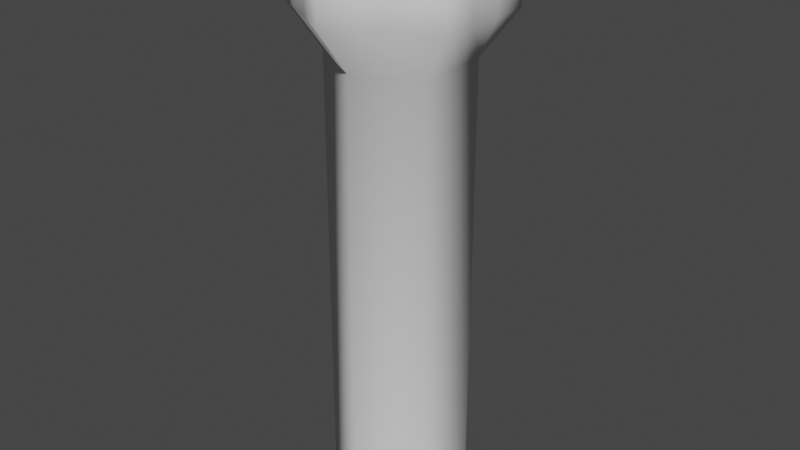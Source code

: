 # Source: pillar1.blend  (saved by Blender 2.80.75; exported with 4.5.12 LTS)
import bpy
from mathutils import Matrix  # noqa: F401  (used for matrix-valued properties, if any)

bpy.ops.wm.read_factory_settings(use_empty=True)
scene = bpy.context.scene
scene.name = 'Scene'

# ---- collections
col_collection = bpy.data.collections.new('Collection'); scene.collection.children.link(col_collection)

# ---- node groups
ng_auto_smooth = bpy.data.node_groups.new('Auto Smooth', 'GeometryNodeTree')
_s = ng_auto_smooth.interface.new_socket(name='Geometry', in_out='OUTPUT', socket_type='NodeSocketGeometry')
_s = ng_auto_smooth.interface.new_socket(name='Geometry', in_out='INPUT', socket_type='NodeSocketGeometry')
_s = ng_auto_smooth.interface.new_socket(name='Angle', in_out='INPUT', socket_type='NodeSocketFloat')
_s.subtype = 'ANGLE'
_s.min_value = 0.0
_s.max_value = 3.142
ng_auto_smooth.is_modifier = True
_N = ng_auto_smooth.nodes; _L = ng_auto_smooth.links
n0 = _N.new('NodeGroupOutput'); n0.name = 'Group Output'; n0.location = (480, -100)
n1 = _N.new('NodeGroupInput'); n1.name = 'Group Input'; n1.location = (-420, -300)
n2 = _N.new('NodeGroupInput'); n2.name = 'Group Input.001'; n2.location = (-60, -100)
n3 = _N.new('GeometryNodeSetShadeSmooth'); n3.name = 'Set Shade Smooth'; n3.location = (120, -100)
n3.domain = 'EDGE'
n4 = _N.new('GeometryNodeSetShadeSmooth'); n4.name = 'Set Shade Smooth.001'; n4.location = (300, -100)
n5 = _N.new('GeometryNodeInputMeshEdgeAngle'); n5.name = 'Edge Angle'; n5.location = (-420, -220)
n6 = _N.new('GeometryNodeInputEdgeSmooth'); n6.name = 'Is Edge Smooth'; n6.location = (-60, -160)
n7 = _N.new('GeometryNodeInputShadeSmooth'); n7.name = 'Is Face Smooth'; n7.location = (-240, -340)
n8 = _N.new('FunctionNodeBooleanMath'); n8.name = 'Boolean Math'; n8.location = (-60, -220)
n9 = _N.new('FunctionNodeCompare'); n9.name = 'Compare'; n9.location = (-240, -180)
n9.operation = 'LESS_EQUAL'
_L.new(n5.outputs[0], n9.inputs[0])
_L.new(n4.outputs[0], n0.inputs[0])
_L.new(n1.outputs[1], n9.inputs[1])
_L.new(n9.outputs[0], n8.inputs[0])
_L.new(n7.outputs[0], n8.inputs[1])
_L.new(n2.outputs[0], n3.inputs[0])
_L.new(n6.outputs[0], n3.inputs[1])
_L.new(n3.outputs[0], n4.inputs[0])
_L.new(n8.outputs[0], n3.inputs[2])
n0.is_active_output = True

# ---- world
world_world = bpy.data.worlds.new('World'); scene.world = world_world
world_world.use_nodes = True; world_world.node_tree.nodes.clear()
_N = world_world.node_tree.nodes; _L = world_world.node_tree.links
n0 = _N.new('ShaderNodeOutputWorld'); n0.name = 'World Output'; n0.location = (300, 300)
n1 = _N.new('ShaderNodeBackground'); n1.name = 'Background'; n1.location = (10, 300)
n1.inputs[0].default_value = (0.05088, 0.05088, 0.05088, 1.0)
_L.new(n1.outputs[0], n0.inputs[0])
n0.is_active_output = True
world_world.color = (0.05088, 0.05088, 0.05088)
world_world.use_sun_shadow = False
world_world.sun_shadow_jitter_overblur = 0.0

# ---- meshes
me_cylinder = bpy.data.meshes.new('Cylinder')
me_cylinder.from_pydata([(0.0, 1.0, 0.0), (-1.07e-08, 0.4615, 8.436), (0.866, 0.5, 0.0), (0.3997, 0.2307, 8.436), (0.866, -0.5, 0.0), (0.3997, -0.2307, 8.436), (-8.742e-08, -1.0, 0.0), (-5.104e-08, -0.4615, 8.436), (-0.866, -0.5, 0.0), (-0.3997, -0.2307, 8.436), (-0.866, 0.5, 0.0), (-0.3997, 0.2307, 8.436), (0.0, 1.0, 6.654), (0.0, 1.0, 7.704), (0.866, 0.5, 7.704), (0.866, 0.5, 6.654), (0.866, -0.5, 7.704), (0.866, -0.5, 6.654), (-8.742e-08, -1.0, 7.704), (-8.742e-08, -1.0, 6.654), (-0.866, -0.5, 7.704), (-0.866, -0.5, 6.654), (-0.866, 0.5, 7.704), (-0.866, 0.5, 6.654), (0.0, 1.5, 7.32), (0.0, 1.5, 7.704), (1.299, 0.75, 7.704), (1.299, 0.75, 7.32), (1.299, -0.75, 7.704), (1.299, -0.75, 7.32), (-1.311e-07, -1.5, 7.704), (-1.311e-07, -1.5, 7.32), (-1.299, -0.75, 7.704), (-1.299, -0.75, 7.32), (-1.299, 0.75, 7.704), (-1.299, 0.75, 7.32), (-0.866, 1.0, 7.32), (-0.433, 1.25, 7.32), (-0.866, 1.0, 7.704), (-0.433, 1.25, 7.704), (-1.299, -0.25, 7.32), (-1.299, 0.25, 7.32), (-1.299, -0.25, 7.704), (-1.299, 0.25, 7.704), (-0.433, -1.25, 7.32), (-0.866, -1.0, 7.32), (-0.433, -1.25, 7.704), (-0.866, -1.0, 7.704), (0.866, -1.0, 7.32), (0.433, -1.25, 7.32), (0.866, -1.0, 7.704), (0.433, -1.25, 7.704), (1.299, 0.25, 7.32), (1.299, -0.25, 7.32), (1.299, 0.25, 7.704), (1.299, -0.25, 7.704), (0.433, 1.25, 7.32), (0.866, 1.0, 7.32), (0.433, 1.25, 7.704), (0.866, 1.0, 7.704), (-0.1941, 1.296, 8.438), (0.1941, 1.296, 8.438), (1.025, 0.8161, 8.438), (1.219, 0.4799, 8.438), (1.219, -0.4799, 8.438), (1.025, -0.8161, 8.438), (0.1941, -1.296, 8.438), (-0.1941, -1.296, 8.438), (0.0, 1.408, 8.438), (-1.219, 0.4799, 8.438), (-1.219, 0.704, 8.438), (-1.025, -0.8161, 8.438), (-1.219, -0.704, 8.438), (-1.191e-07, -1.408, 8.438), (1.219, -0.704, 8.438), (1.219, 0.704, 8.438), (-1.219, -0.4799, 8.438), (-1.025, 0.8161, 8.438)], [], [(13, 1, 3, 14), (14, 3, 5, 16), (16, 5, 7, 18), (18, 7, 9, 20), (3, 1, 11, 9, 7, 5), (20, 9, 11, 22), (22, 11, 1, 13), (10, 23, 12, 0), (19, 17, 29, 48, 49, 31), (8, 21, 23, 10), (42, 32, 72, 76), (6, 19, 21, 8), (23, 21, 33, 40, 41, 35), (4, 17, 19, 6), (28, 55, 64, 74), (2, 15, 17, 4), (17, 15, 27, 52, 53, 29), (0, 12, 15, 2), (37, 39, 25, 24), (41, 43, 34, 35), (45, 47, 32, 33), (49, 51, 30, 31), (53, 55, 28, 29), (57, 59, 26, 27), (25, 39, 60, 68), (15, 12, 24, 56, 57, 27), (12, 23, 35, 36, 37, 24), (21, 19, 31, 44, 45, 33), (24, 25, 58, 56), (56, 58, 59, 57), (27, 26, 54, 52), (52, 54, 55, 53), (29, 28, 50, 48), (48, 50, 51, 49), (31, 30, 46, 44), (44, 46, 47, 45), (33, 32, 42, 40), (40, 42, 43, 41), (35, 34, 38, 36), (36, 38, 39, 37), (13, 39, 38, 22), (22, 43, 42, 20), (20, 47, 46, 18), (18, 51, 50, 16), (16, 55, 54, 14), (14, 59, 58, 13), (22, 69, 43), (61, 68, 60), (63, 75, 62), (65, 74, 64), (67, 73, 66), (72, 71, 76), (70, 69, 77), (50, 28, 74, 65), (38, 77, 22), (58, 25, 68, 61), (34, 43, 69, 70), (13, 60, 39), (26, 59, 62, 75), (32, 47, 71, 72), (38, 34, 70, 77), (46, 30, 73, 67), (54, 26, 75, 63), (58, 61, 13), (30, 51, 66, 73), (60, 13, 61), (14, 63, 62), (64, 16, 65), (18, 67, 66), (20, 76, 71), (69, 22, 77), (42, 76, 20), (20, 71, 47), (46, 67, 18), (18, 66, 51), (50, 65, 16), (16, 64, 55), (54, 63, 14), (14, 62, 59)])
me_cylinder.polygons.foreach_set('use_smooth', [True] * 79)
_uv = me_cylinder.uv_layers.new(name='UVMap')
_uv.uv.foreach_set('vector', [0.6531, 0.8222, 0.5907, 0.783, 0.5883, 0.7558, 0.6532, 0.7219, 0.6532, 0.7219, 0.5883, 0.7558, 0.5631, 0.7453, 0.5659, 0.6717, 0.5659, 0.6717, 0.5631, 0.7453, 0.5408, 0.761, 0.479, 0.7217, 0.479, 0.7217, 0.5408, 0.761, 0.5443, 0.788, 0.4792, 0.8224, 0.5883, 0.7558, 0.5907, 0.783, 0.5691, 0.7995, 0.5443, 0.788, 0.5408, 0.761, 0.5631, 0.7453, 0.4792, 0.8224, 0.5443, 0.788, 0.5691, 0.7995, 0.5659, 0.8727, 0.5659, 0.8727, 0.5691, 0.7995, 0.5907, 0.783, 0.6531, 0.8222, 0.6515, 0.2214, 0.07394, 0.2027, 0.08761, 0.113, 0.6542, 0.145, 0.06873, 0.3885, 0.07899, 0.4807, 0.01056, 0.4961, 0.01238, 0.4603, 0.01048, 0.4249, 0.0001365, 0.393, 0.6508, 0.2982, 0.06794, 0.2952, 0.07394, 0.2027, 0.6515, 0.2214, 0.3544, 0.775, 0.3324, 0.733, 0.3855, 0.6953, 0.4068, 0.7078, 0.6518, 0.3755, 0.06873, 0.3885, 0.06794, 0.2952, 0.6508, 0.2982, 0.07394, 0.2027, 0.06794, 0.2952, 0.0002159, 0.2942, 0.008148, 0.2624, 0.01224, 0.2286, 0.006578, 0.1962, 0.6545, 0.4528, 0.07899, 0.4807, 0.06873, 0.3885, 0.6518, 0.3755, 0.08057, 0.7934, 0.07898, 0.8444, 0.0001365, 0.8037, 0.01443, 0.7825, 0.6584, 0.5368, 0.09983, 0.5626, 0.07899, 0.4807, 0.6545, 0.4528, 0.07899, 0.4807, 0.09983, 0.5626, 0.05131, 0.5968, 0.04047, 0.5628, 0.02687, 0.5284, 0.01056, 0.4961, 0.6542, 0.145, 0.08761, 0.113, 0.1098, 0.03356, 0.6584, 0.06924, 0.2792, 0.8953, 0.294, 0.9219, 0.2569, 0.938, 0.2504, 0.916, 0.3239, 0.8252, 0.3599, 0.8275, 0.3452, 0.8702, 0.3247, 0.8598, 0.2744, 0.7291, 0.2955, 0.6941, 0.3324, 0.733, 0.3078, 0.7499, 0.1602, 0.7324, 0.1361, 0.6989, 0.1871, 0.6804, 0.1926, 0.712, 0.1172, 0.8348, 0.07898, 0.8444, 0.08057, 0.7934, 0.11, 0.8011, 0.1906, 0.9111, 0.1825, 0.944, 0.1387, 0.9275, 0.1544, 0.9068, 0.2569, 0.938, 0.294, 0.9219, 0.2888, 0.9872, 0.2704, 0.9841, 0.1098, 0.03356, 0.08761, 0.113, 0.02292, 0.09655, 0.03882, 0.06607, 0.0526, 0.03273, 0.06337, 0.0001365, 0.08761, 0.113, 0.07394, 0.2027, 0.006578, 0.1962, 0.01702, 0.1647, 0.02414, 0.1304, 0.02292, 0.09655, 0.06794, 0.2952, 0.06873, 0.3885, 0.0001365, 0.393, 0.006108, 0.36, 0.008023, 0.3258, 0.0002159, 0.2942, 0.2504, 0.916, 0.2569, 0.938, 0.2234, 0.9438, 0.2231, 0.9143, 0.2231, 0.9143, 0.2234, 0.9438, 0.1825, 0.944, 0.1906, 0.9111, 0.1544, 0.9068, 0.1387, 0.9275, 0.1017, 0.8952, 0.1335, 0.8736, 0.1335, 0.8736, 0.1017, 0.8952, 0.07898, 0.8444, 0.1172, 0.8348, 0.11, 0.8011, 0.08057, 0.7934, 0.09595, 0.7429, 0.1302, 0.7643, 0.1302, 0.7643, 0.09595, 0.7429, 0.1361, 0.6989, 0.1602, 0.7324, 0.1926, 0.712, 0.1871, 0.6804, 0.2394, 0.6747, 0.2328, 0.7144, 0.2328, 0.7144, 0.2394, 0.6747, 0.2955, 0.6941, 0.2744, 0.7291, 0.3078, 0.7499, 0.3324, 0.733, 0.3544, 0.775, 0.3187, 0.784, 0.3187, 0.784, 0.3544, 0.775, 0.3599, 0.8275, 0.3239, 0.8252, 0.3247, 0.8598, 0.3452, 0.8702, 0.3238, 0.8978, 0.3042, 0.8764, 0.3042, 0.8764, 0.3238, 0.8978, 0.294, 0.9219, 0.2792, 0.8953, 0.6531, 0.8222, 0.6455, 0.8679, 0.611, 0.8905, 0.5659, 0.8727, 0.5659, 0.8727, 0.5227, 0.8888, 0.4862, 0.8703, 0.4792, 0.8224, 0.4792, 0.8224, 0.4434, 0.793, 0.4411, 0.7519, 0.479, 0.7217, 0.479, 0.7217, 0.4866, 0.6762, 0.5209, 0.6538, 0.5659, 0.6717, 0.5659, 0.6717, 0.6093, 0.6554, 0.6461, 0.674, 0.6532, 0.7219, 0.6532, 0.7219, 0.6888, 0.7513, 0.691, 0.7922, 0.6531, 0.8222, 0.5659, 0.8727, 0.5507, 0.9468, 0.5227, 0.8888, 0.2567, 0.9958, 0.2704, 0.9841, 0.2888, 0.9872, 0.08338, 0.9779, 0.1072, 0.9803, 0.1208, 0.9999, 0.007459, 0.7578, 0.01443, 0.7825, 0.0001365, 0.8037, 0.1923, 0.597, 0.1716, 0.6131, 0.1458, 0.6076, 0.3855, 0.6953, 0.3812, 0.6705, 0.4068, 0.7078, 0.3902, 0.895, 0.4068, 0.8834, 0.3884, 0.9144, 0.09595, 0.7429, 0.08057, 0.7934, 0.01443, 0.7825, 0.007459, 0.7578, 0.611, 0.8905, 0.5805, 0.9473, 0.5659, 0.8727, 0.2234, 0.9438, 0.2569, 0.938, 0.2704, 0.9841, 0.2567, 0.9958, 0.3452, 0.8702, 0.3599, 0.8275, 0.4068, 0.8834, 0.3902, 0.895, 0.6531, 0.8222, 0.7096, 0.8725, 0.6455, 0.8679, 0.1387, 0.9275, 0.1825, 0.944, 0.1208, 0.9999, 0.1072, 0.9803, 0.3324, 0.733, 0.2955, 0.6941, 0.3812, 0.6705, 0.3855, 0.6953, 0.3238, 0.8978, 0.3452, 0.8702, 0.3902, 0.895, 0.3884, 0.9144, 0.2394, 0.6747, 0.1871, 0.6804, 0.1716, 0.6131, 0.1923, 0.597, 0.1017, 0.8952, 0.1387, 0.9275, 0.1072, 0.9803, 0.08338, 0.9779, 0.691, 0.7922, 0.725, 0.847, 0.6531, 0.8222, 0.1871, 0.6804, 0.1361, 0.6989, 0.1458, 0.6076, 0.1716, 0.6131, 0.7096, 0.8725, 0.6531, 0.8222, 0.725, 0.847, 0.6532, 0.7219, 0.7105, 0.672, 0.725, 0.6981, 0.5812, 0.5975, 0.5659, 0.6717, 0.5514, 0.597, 0.479, 0.7217, 0.4071, 0.6971, 0.4224, 0.6715, 0.4792, 0.8224, 0.4218, 0.8723, 0.4073, 0.8463, 0.5507, 0.9468, 0.5659, 0.8727, 0.5805, 0.9473, 0.4862, 0.8703, 0.4218, 0.8723, 0.4792, 0.8224, 0.4792, 0.8224, 0.4073, 0.8463, 0.4434, 0.793, 0.4411, 0.7519, 0.4071, 0.6971, 0.479, 0.7217, 0.479, 0.7217, 0.4224, 0.6715, 0.4866, 0.6762, 0.5209, 0.6538, 0.5514, 0.597, 0.5659, 0.6717, 0.5659, 0.6717, 0.5812, 0.5975, 0.6093, 0.6554, 0.6461, 0.674, 0.7105, 0.672, 0.6532, 0.7219, 0.6532, 0.7219, 0.725, 0.6981, 0.6888, 0.7513])
me_cylinder.use_remesh_preserve_volume = False
me_cylinder.use_remesh_preserve_attributes = False
me_cylinder.use_mirror_vertex_groups = False
me_cylinder.update()

# ---- objects
ob_cylinder = bpy.data.objects.new('Cylinder', me_cylinder)

# ---- transforms, parenting, visibility, modifiers, constraints
ob_cylinder.location = (0.0, 0.0, 0.0)
ob_cylinder.lineart.crease_threshold = 0.0
_m = ob_cylinder.modifiers.new('Auto Smooth', 'NODES')
_m.node_group = ng_auto_smooth
_gi = [s.identifier for s in ng_auto_smooth.interface.items_tree if s.item_type == 'SOCKET' and s.in_out == 'INPUT']
_m[_gi[1]] = 1.168  # Angle

# ---- collection membership
col_collection.objects.link(ob_cylinder)

# ---- scene / render settings (as saved in the file)
scene.frame_start = 1; scene.frame_end = 250; scene.frame_set(1)
scene.render.engine = 'BLENDER_EEVEE_NEXT'
scene.cycles.use_denoising = False
scene.cycles.samples = 128
scene.cycles.sampling_pattern = 'TABULATED_SOBOL'
scene.cycles.use_adaptive_sampling = False
scene.cycles.use_light_tree = False
scene.view_settings.view_transform = 'Filmic'
bpy.context.view_layer.update()

# ---- added for rendering (the .blend has no active camera and no usable light): camera, sun
cam_auto = bpy.data.cameras.new('AutoCamera')
cam_auto.lens = 50.0
cam_auto.sensor_width = 36.0
cam_auto.clip_end = 1000.0
ob_auto_camera = bpy.data.objects.new('AutoCamera', cam_auto)
scene.collection.objects.link(ob_auto_camera)
ob_auto_camera.location = (8.62721, -10.3527, 11.1206)
ob_auto_camera.rotation_euler = (1.09748, -7.21219e-08, 0.694738)
scene.camera = ob_auto_camera
light_auto_sun = bpy.data.lights.new('AutoSun', 'SUN')
light_auto_sun.energy = 3.0
light_auto_sun.angle = 0.0523599
ob_auto_sun = bpy.data.objects.new('AutoSun', light_auto_sun)
scene.collection.objects.link(ob_auto_sun)
ob_auto_sun.rotation_euler = (0.872665, 0.174533, 0.523599)
bpy.context.view_layer.update()
